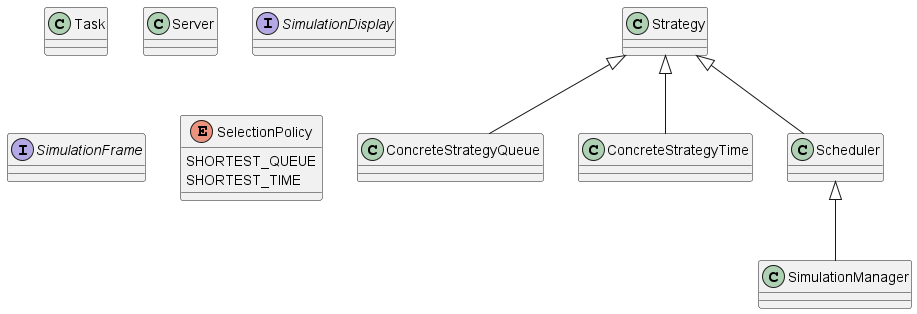

The diagram above was rendered by PlantUML. Its source (embedded in the PNG):
@startuml
'https://plantuml.com/class-diagram

class Task
class Server
class ConcreteStrategyQueue
class ConcreteStrategyTime
class Strategy
class SimulationManager
class Scheduler
interface SimulationDisplay
interface SimulationFrame

Scheduler <|-- SimulationManager
Strategy <|-- Scheduler
Strategy <|-- ConcreteStrategyQueue
Strategy <|-- ConcreteStrategyTime


enum SelectionPolicy {
SHORTEST_QUEUE
 SHORTEST_TIME
}

@enduml